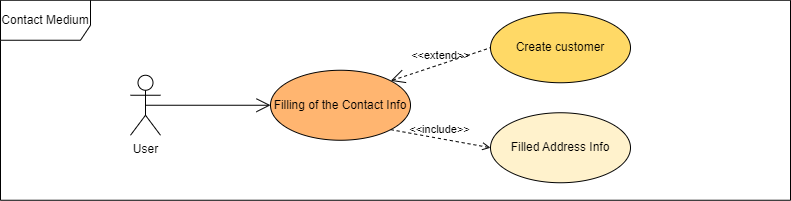

The diagram above was exported from draw.io. Its source (the exported page's mxGraphModel, read from the mxfile embedded in the PNG):
<mxGraphModel dx="2068" dy="940" grid="1" gridSize="10" guides="1" tooltips="1" connect="1" arrows="1" fold="1" page="1" pageScale="1" pageWidth="827" pageHeight="1169" math="0" shadow="0">
  <root>
    <mxCell id="0" />
    <mxCell id="1" parent="0" />
    <mxCell id="2" value="Contact Medium" style="shape=umlFrame;whiteSpace=wrap;html=1;width=90;height=40;" vertex="1" parent="1">
      <mxGeometry x="850" y="648.75" width="790" height="200" as="geometry" />
    </mxCell>
    <mxCell id="3" value="User" style="shape=umlActor;verticalLabelPosition=bottom;verticalAlign=top;html=1;" vertex="1" parent="1">
      <mxGeometry x="980" y="723.75" width="30" height="60" as="geometry" />
    </mxCell>
    <mxCell id="4" value="Filling of the Contact Info" style="ellipse;whiteSpace=wrap;html=1;fillColor=#FFB570;" vertex="1" parent="1">
      <mxGeometry x="1120" y="718.75" width="140" height="70" as="geometry" />
    </mxCell>
    <mxCell id="5" value="" style="endArrow=open;endFill=1;endSize=12;html=1;rounded=0;exitX=0.5;exitY=0.5;exitDx=0;exitDy=0;exitPerimeter=0;" edge="1" source="3" parent="1">
      <mxGeometry width="160" relative="1" as="geometry">
        <mxPoint x="1000" y="753.75" as="sourcePoint" />
        <mxPoint x="1120" y="753.75" as="targetPoint" />
      </mxGeometry>
    </mxCell>
    <mxCell id="6" value="Filled Address Info" style="ellipse;whiteSpace=wrap;html=1;fillColor=#FFF2CC;" vertex="1" parent="1">
      <mxGeometry x="1340" y="761.25" width="140" height="70" as="geometry" />
    </mxCell>
    <mxCell id="7" value="Create customer" style="ellipse;whiteSpace=wrap;html=1;fillColor=#FFD966;" vertex="1" parent="1">
      <mxGeometry x="1340" y="661.25" width="140" height="70" as="geometry" />
    </mxCell>
    <mxCell id="8" value="&amp;lt;&amp;lt;include&amp;gt;&amp;gt;" style="html=1;verticalAlign=bottom;labelBackgroundColor=none;endArrow=open;endFill=0;dashed=1;rounded=0;elbow=vertical;exitX=1;exitY=1;exitDx=0;exitDy=0;entryX=0;entryY=0.5;entryDx=0;entryDy=0;" edge="1" source="4" target="6" parent="1">
      <mxGeometry width="160" relative="1" as="geometry">
        <mxPoint x="1229.497474683063" y="769.2487373415315" as="sourcePoint" />
        <mxPoint x="1360" y="791" as="targetPoint" />
      </mxGeometry>
    </mxCell>
    <mxCell id="9" value="&amp;lt;&amp;lt;extend&amp;gt;&amp;gt;" style="edgeStyle=none;html=1;startArrow=open;endArrow=none;startSize=12;verticalAlign=bottom;dashed=1;labelBackgroundColor=none;rounded=0;elbow=vertical;entryX=0;entryY=0.5;entryDx=0;entryDy=0;exitX=1;exitY=0;exitDx=0;exitDy=0;" edge="1" source="4" target="7" parent="1">
      <mxGeometry width="160" relative="1" as="geometry">
        <mxPoint x="1246" y="734.5" as="sourcePoint" />
        <mxPoint x="1360" y="714.5" as="targetPoint" />
      </mxGeometry>
    </mxCell>
  </root>
</mxGraphModel>